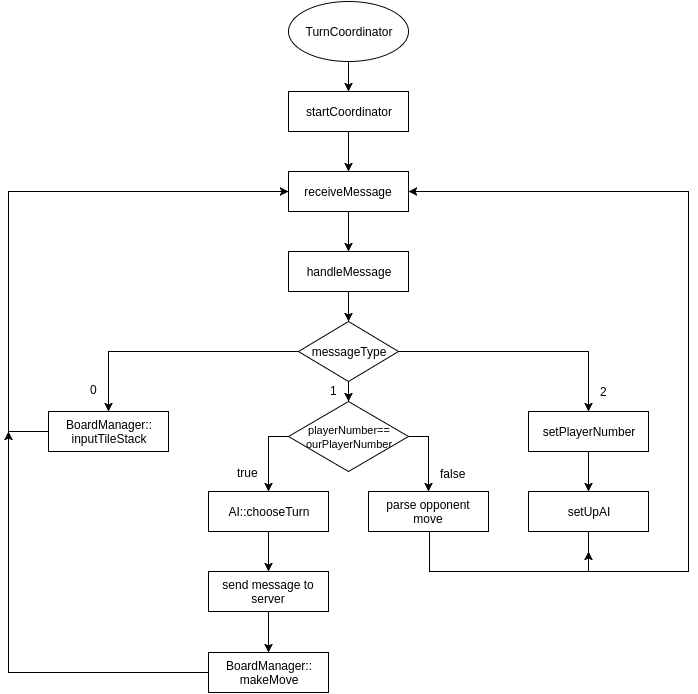

The diagram above was exported from draw.io. Its source (the exported page's mxGraphModel, read from the mxfile embedded in the PNG):
<mxGraphModel dx="1045" dy="532" grid="1" gridSize="10" guides="1" tooltips="1" connect="1" arrows="1" fold="1" page="1" pageScale="1" pageWidth="850" pageHeight="1100" background="#ffffff" math="0" shadow="0">
  <root>
    <mxCell id="0" />
    <mxCell id="1" parent="0" />
    <mxCell id="14" style="edgeStyle=orthogonalEdgeStyle;rounded=0;html=1;exitX=0.5;exitY=1;entryX=0.5;entryY=0;jettySize=auto;orthogonalLoop=1;" edge="1" parent="1" source="11" target="12">
      <mxGeometry relative="1" as="geometry" />
    </mxCell>
    <mxCell id="11" value="TurnCoordinator" style="ellipse;whiteSpace=wrap;html=1;" vertex="1" parent="1">
      <mxGeometry x="360" y="310" width="120" height="60" as="geometry" />
    </mxCell>
    <mxCell id="17" style="edgeStyle=orthogonalEdgeStyle;rounded=0;html=1;exitX=0.5;exitY=1;entryX=0.5;entryY=0;jettySize=auto;orthogonalLoop=1;" edge="1" parent="1" source="12" target="13">
      <mxGeometry relative="1" as="geometry" />
    </mxCell>
    <mxCell id="12" value="startCoordinator" style="whiteSpace=wrap;html=1;" vertex="1" parent="1">
      <mxGeometry x="360" y="400" width="120" height="40" as="geometry" />
    </mxCell>
    <mxCell id="18" style="edgeStyle=orthogonalEdgeStyle;rounded=0;html=1;exitX=0.5;exitY=1;entryX=0.5;entryY=0;jettySize=auto;orthogonalLoop=1;" edge="1" parent="1" source="13" target="15">
      <mxGeometry relative="1" as="geometry" />
    </mxCell>
    <mxCell id="13" value="receiveMessage" style="whiteSpace=wrap;html=1;" vertex="1" parent="1">
      <mxGeometry x="360" y="480" width="120" height="40" as="geometry" />
    </mxCell>
    <mxCell id="24" style="edgeStyle=orthogonalEdgeStyle;rounded=0;html=1;exitX=0.5;exitY=1;jettySize=auto;orthogonalLoop=1;" edge="1" parent="1" source="15" target="21">
      <mxGeometry relative="1" as="geometry" />
    </mxCell>
    <mxCell id="15" value="handleMessage" style="whiteSpace=wrap;html=1;" vertex="1" parent="1">
      <mxGeometry x="360" y="560" width="120" height="40" as="geometry" />
    </mxCell>
    <mxCell id="36" style="edgeStyle=orthogonalEdgeStyle;rounded=0;html=1;jettySize=auto;orthogonalLoop=1;" edge="1" parent="1" source="21" target="29">
      <mxGeometry relative="1" as="geometry" />
    </mxCell>
    <mxCell id="37" style="edgeStyle=orthogonalEdgeStyle;rounded=0;html=1;jettySize=auto;orthogonalLoop=1;" edge="1" parent="1" source="21" target="27">
      <mxGeometry relative="1" as="geometry" />
    </mxCell>
    <mxCell id="54" style="edgeStyle=orthogonalEdgeStyle;rounded=0;html=1;exitX=0.5;exitY=1;jettySize=auto;orthogonalLoop=1;" edge="1" parent="1" source="21" target="46">
      <mxGeometry relative="1" as="geometry" />
    </mxCell>
    <mxCell id="21" value="messageType" style="rhombus;whiteSpace=wrap;html=1;" vertex="1" parent="1">
      <mxGeometry x="370" y="630" width="100" height="60" as="geometry" />
    </mxCell>
    <mxCell id="43" style="edgeStyle=orthogonalEdgeStyle;rounded=0;html=1;exitX=0.5;exitY=1;entryX=0.5;entryY=0;jettySize=auto;orthogonalLoop=1;" edge="1" parent="1" source="27" target="42">
      <mxGeometry relative="1" as="geometry" />
    </mxCell>
    <mxCell id="27" value="setPlayerNumber" style="whiteSpace=wrap;html=1;" vertex="1" parent="1">
      <mxGeometry x="600" y="720" width="120" height="40" as="geometry" />
    </mxCell>
    <mxCell id="55" style="edgeStyle=orthogonalEdgeStyle;rounded=0;html=1;jettySize=auto;orthogonalLoop=1;" edge="1" parent="1" source="29">
      <mxGeometry relative="1" as="geometry">
        <mxPoint x="360" y="500" as="targetPoint" />
        <Array as="points">
          <mxPoint x="80" y="740" />
          <mxPoint x="80" y="500" />
          <mxPoint x="360" y="500" />
        </Array>
      </mxGeometry>
    </mxCell>
    <mxCell id="29" value="BoardManager::&lt;br&gt;inputTileStack" style="whiteSpace=wrap;html=1;" vertex="1" parent="1">
      <mxGeometry x="120" y="720" width="120" height="40" as="geometry" />
    </mxCell>
    <mxCell id="65" style="edgeStyle=orthogonalEdgeStyle;rounded=0;html=1;exitX=0.5;exitY=1;entryX=0.5;entryY=0;jettySize=auto;orthogonalLoop=1;" edge="1" parent="1" source="30" target="63">
      <mxGeometry relative="1" as="geometry" />
    </mxCell>
    <mxCell id="30" value="AI::chooseTurn" style="whiteSpace=wrap;html=1;" vertex="1" parent="1">
      <mxGeometry x="280" y="800" width="120" height="40" as="geometry" />
    </mxCell>
    <mxCell id="68" style="edgeStyle=orthogonalEdgeStyle;rounded=0;html=1;exitX=0.5;exitY=1;jettySize=auto;orthogonalLoop=1;" edge="1" parent="1" source="42">
      <mxGeometry relative="1" as="geometry">
        <mxPoint x="480" y="500" as="targetPoint" />
        <Array as="points">
          <mxPoint x="660" y="880" />
          <mxPoint x="760" y="880" />
          <mxPoint x="760" y="500" />
        </Array>
      </mxGeometry>
    </mxCell>
    <mxCell id="42" value="setUpAI" style="whiteSpace=wrap;html=1;" vertex="1" parent="1">
      <mxGeometry x="600" y="800" width="120" height="40" as="geometry" />
    </mxCell>
    <mxCell id="70" style="edgeStyle=orthogonalEdgeStyle;rounded=0;html=1;exitX=0.5;exitY=1;jettySize=auto;orthogonalLoop=1;" edge="1" parent="1">
      <mxGeometry relative="1" as="geometry">
        <mxPoint x="660" y="860" as="targetPoint" />
        <mxPoint x="500.8571428571429" y="840.1428571428571" as="sourcePoint" />
        <Array as="points">
          <mxPoint x="501" y="880" />
          <mxPoint x="660" y="880" />
        </Array>
      </mxGeometry>
    </mxCell>
    <mxCell id="44" value="parse opponent&lt;div&gt;move&lt;/div&gt;" style="whiteSpace=wrap;html=1;" vertex="1" parent="1">
      <mxGeometry x="440" y="800" width="120" height="40" as="geometry" />
    </mxCell>
    <mxCell id="50" style="edgeStyle=orthogonalEdgeStyle;rounded=0;html=1;exitX=0;exitY=0.5;jettySize=auto;orthogonalLoop=1;" edge="1" parent="1" source="46" target="30">
      <mxGeometry relative="1" as="geometry" />
    </mxCell>
    <mxCell id="51" style="edgeStyle=orthogonalEdgeStyle;rounded=0;html=1;exitX=1;exitY=0.5;entryX=0.5;entryY=0;jettySize=auto;orthogonalLoop=1;" edge="1" parent="1" source="46" target="44">
      <mxGeometry relative="1" as="geometry" />
    </mxCell>
    <mxCell id="46" value="&lt;font style=&quot;font-size: 11px&quot;&gt;playerNumber==&lt;br&gt;ourPlayerNumber&lt;/font&gt;" style="rhombus;whiteSpace=wrap;html=1;" vertex="1" parent="1">
      <mxGeometry x="360" y="710" width="120" height="70" as="geometry" />
    </mxCell>
    <mxCell id="67" style="edgeStyle=orthogonalEdgeStyle;rounded=0;html=1;exitX=0;exitY=0.5;jettySize=auto;orthogonalLoop=1;" edge="1" parent="1" source="58">
      <mxGeometry relative="1" as="geometry">
        <mxPoint x="80" y="740" as="targetPoint" />
      </mxGeometry>
    </mxCell>
    <mxCell id="58" value="BoardManager::&lt;br&gt;makeMove" style="whiteSpace=wrap;html=1;" vertex="1" parent="1">
      <mxGeometry x="280" y="961" width="120" height="40" as="geometry" />
    </mxCell>
    <mxCell id="66" style="edgeStyle=orthogonalEdgeStyle;rounded=0;html=1;exitX=0.5;exitY=1;jettySize=auto;orthogonalLoop=1;" edge="1" parent="1" source="63" target="58">
      <mxGeometry relative="1" as="geometry" />
    </mxCell>
    <mxCell id="63" value="send message to server" style="whiteSpace=wrap;html=1;" vertex="1" parent="1">
      <mxGeometry x="280" y="880" width="120" height="40" as="geometry" />
    </mxCell>
    <mxCell id="71" value="0" style="text;html=1;resizable=0;points=[];autosize=1;align=left;verticalAlign=top;spacingTop=-4;" vertex="1" parent="1">
      <mxGeometry x="160" y="689" width="20" height="20" as="geometry" />
    </mxCell>
    <mxCell id="74" value="1" style="text;html=1;resizable=0;points=[];autosize=1;align=left;verticalAlign=top;spacingTop=-4;" vertex="1" parent="1">
      <mxGeometry x="400" y="690" width="20" height="20" as="geometry" />
    </mxCell>
    <mxCell id="75" value="2" style="text;html=1;resizable=0;points=[];autosize=1;align=left;verticalAlign=top;spacingTop=-4;" vertex="1" parent="1">
      <mxGeometry x="670" y="691" width="20" height="20" as="geometry" />
    </mxCell>
    <mxCell id="76" value="true" style="text;html=1;resizable=0;points=[];autosize=1;align=left;verticalAlign=top;spacingTop=-4;" vertex="1" parent="1">
      <mxGeometry x="307" y="772" width="40" height="20" as="geometry" />
    </mxCell>
    <mxCell id="77" value="false" style="text;html=1;resizable=0;points=[];autosize=1;align=left;verticalAlign=top;spacingTop=-4;" vertex="1" parent="1">
      <mxGeometry x="510" y="773" width="40" height="20" as="geometry" />
    </mxCell>
  </root>
</mxGraphModel>